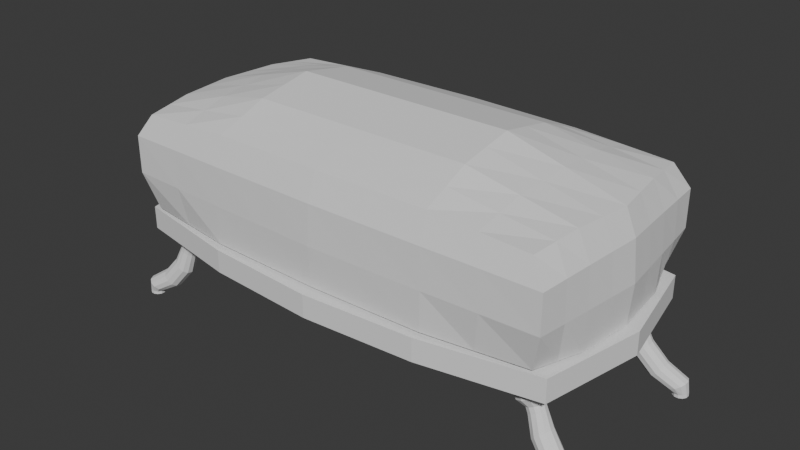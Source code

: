 # Source: FootSupport.blend  (saved by Blender 5.0.119; exported with 4.5.12 LTS)
import bpy
from mathutils import Matrix  # noqa: F401  (used for matrix-valued properties, if any)

bpy.ops.wm.read_factory_settings(use_empty=True)
scene = bpy.context.scene
scene.name = 'Scene'

# ---- collections
col_collection = bpy.data.collections.new('Collection'); scene.collection.children.link(col_collection)

# ---- world
world_world = bpy.data.worlds.new('World'); scene.world = world_world
world_world.use_nodes = True; world_world.node_tree.nodes.clear()
_N = world_world.node_tree.nodes; _L = world_world.node_tree.links
n0 = _N.new('ShaderNodeOutputWorld'); n0.name = 'World Output'; n0.location = (200, 100)
n1 = _N.new('ShaderNodeBackground'); n1.name = 'Background'; n1.location = (-200, 100)
n1.inputs[0].default_value = (0.05088, 0.05088, 0.05088, 1.0)
_L.new(n1.outputs[0], n0.inputs[0])
n0.is_active_output = True
world_world.color = (0.05088, 0.05088, 0.05088)
world_world.sun_shadow_jitter_overblur = 0.0

# ---- meshes
me_cube_001 = bpy.data.meshes.new('Cube.001')
me_cube_001.from_pydata([(-0.9532, -0.917, -1.004), (-0.9352, -0.9352, 0.7316), (-0.9532, 0.917, -1.004), (-0.9352, 0.9352, 0.7316), (0.9532, -0.917, -1.004), (0.9352, -0.9352, 0.7316), (0.9532, 0.917, -1.004), (0.9352, 0.9352, 0.7316), (0.5135, 1.027, -1.018), (0.0, 1.047, -1.031), (-0.5135, 1.027, -1.018), (-0.507, 0.9425, 0.8304), (0.0, 0.9578, 0.8421), (0.507, 0.9425, 0.8304), (-0.5135, -1.027, -1.018), (0.0, -1.047, -1.031), (0.5135, -1.027, -1.018), (0.507, -0.9425, 0.8304), (0.0, -0.9578, 0.8421), (-0.507, -0.9425, 0.8304), (-1.0, -1.0, -0.3333), (-1.0, -1.0, 0.3333), (-1.0, 1.0, 0.3333), (-1.0, 1.0, -0.3333), (1.0, 1.0, 0.3333), (1.0, 1.0, -0.3333), (1.0, -1.0, 0.3333), (1.0, -1.0, -0.3333), (0.5135, -1.027, 0.3513), (0.5182, -1.036, -0.3333), (0.0, -1.047, 0.3644), (0.0, -1.063, -0.3333), (-0.5135, -1.027, 0.3513), (-0.5182, -1.036, -0.3333), (-0.5135, 1.027, 0.3513), (-0.5182, 1.036, -0.3333), (0.0, 1.047, 0.3644), (0.0, 1.063, -0.3333), (0.5135, 1.027, 0.3513), (0.5182, 1.036, -0.3333), (-1.022, 0.511, -1.015), (-1.047, 0.0, -1.031), (-1.022, -0.511, -1.015), (-0.9666, -0.5045, 0.812), (-1.002, 0.0, 0.7982), (-0.9666, 0.5045, 0.812), (1.022, -0.511, -1.015), (1.047, 0.0, -1.031), (1.022, 0.511, -1.015), (0.9666, 0.5045, 0.812), (1.002, 0.0, 0.7982), (0.9666, -0.5045, 0.812), (0.5004, 0.5004, 1.187), (0.5, 0.0, 1.372), (0.5004, -0.5004, 1.187), (0.0, 0.5007, 1.188), (0.0, 0.0, 1.372), (0.0, -0.5007, 1.188), (-0.5004, 0.5004, 1.187), (-0.5, 0.0, 1.372), (-0.5004, -0.5004, 1.187), (-0.5064, 0.5064, -1.009), (-0.5, 0.0, -1.0), (-0.5064, -0.5064, -1.009), (0.0, 0.511, -1.015), (-1.007, 0.8989, -1.065), (0.0, -0.511, -1.015), (0.5064, 0.5064, -1.009), (0.5, 0.0, -1.0), (0.5064, -0.5064, -1.009), (1.031, 0.5157, -0.3333), (1.063, 0.0, -0.3333), (1.031, -0.5157, -0.3333), (1.022, 0.511, 0.348), (1.047, 0.0, 0.3644), (1.022, -0.511, 0.348), (-1.031, -0.5157, -0.3333), (-1.063, 0.0, -0.3333), (-1.031, 0.5157, -0.3333), (-1.022, -0.511, 0.348), (-1.047, 0.0, 0.3644), (-1.022, 0.511, 0.348), (-0.5064, 0.5064, -1.063), (-0.5, 0.0, -1.055), (-0.5064, -0.5064, -1.063), (0.0, 0.511, -1.069), (-1.007, 0.8989, -1.474), (0.0, -0.511, -1.069), (0.5064, 0.5064, -1.063), (0.5, 0.0, -1.055), (0.5064, -0.5064, -1.063), (-1.101, 0.0, -1.047), (-1.007, -0.8989, -1.065), (0.0, 1.143, -1.078), (0.0, -1.143, -1.078), (1.007, 0.8989, -1.065), (1.101, 0.0, -1.047), (1.007, -0.8989, -1.065), (-1.101, 0.0, -1.456), (-1.007, -0.8989, -1.474), (0.0, 1.143, -1.488), (-4.697e-09, 0.0, -1.456), (0.0, -1.143, -1.488), (1.007, 0.8989, -1.474), (1.101, 0.0, -1.456), (1.007, -0.8989, -1.474), (-0.2567, 1.037, -1.025), (-0.2535, 0.9501, 0.8363), (-0.2567, -1.037, -1.025), (-0.2535, -0.9501, 0.8363), (-0.2591, 1.05, -0.3333), (-0.2567, 1.037, 0.3578), (-0.2591, -1.05, -0.3333), (-0.2567, -1.037, 0.3578), (-0.2532, 0.5087, -1.012), (-0.2532, -0.5087, -1.012), (-0.2502, 0.5006, 1.188), (-0.25, 0.0, 1.372), (-0.2502, -0.5006, 1.188), (-0.2532, 0.5087, -1.066), (-0.2532, -0.5087, -1.066), (-0.5033, 1.082, -1.071), (-0.5033, -1.082, -1.071), (-0.5033, 1.082, -1.481), (-0.5506, 0.0, -1.456), (-0.5033, -1.082, -1.481), (0.2567, 1.037, -1.025), (0.2535, 0.9501, 0.8363), (0.2567, -1.037, -1.025), (0.2535, -0.9501, 0.8363), (0.2591, 1.05, -0.3333), (0.2567, 1.037, 0.3578), (0.2591, -1.05, -0.3333), (0.2567, -1.037, 0.3578), (0.2532, 0.5087, -1.012), (0.2532, -0.5087, -1.012), (0.2502, 0.5006, 1.188), (0.25, 0.0, 1.372), (0.2502, -0.5006, 1.188), (0.2532, 0.5087, -1.066), (0.2532, -0.5087, -1.066), (0.5033, 1.082, -1.071), (0.5033, -1.082, -1.071), (0.5033, 1.082, -1.481), (0.5506, 0.0, -1.456), (0.5033, -1.082, -1.481), (-1.034, -0.2555, -1.023), (-0.9842, -0.2523, 0.8051), (1.034, -0.2555, -1.023), (0.9842, -0.2523, 0.8051), (0.5002, -0.2502, 1.28), (0.0, -0.2504, 1.28), (-0.5002, -0.2502, 1.28), (-0.5032, -0.2532, -1.004), (0.5032, -0.2532, -1.004), (1.047, -0.2579, -0.3333), (1.034, -0.2555, 0.3562), (-1.047, -0.2579, -0.3333), (-1.034, -0.2555, 0.3562), (-0.5032, -0.2532, -1.059), (0.5032, -0.2532, -1.059), (-1.054, -0.4494, -1.056), (1.054, -0.4494, -1.056), (-1.054, -0.4494, -1.465), (-2.348e-09, -0.5717, -1.472), (1.054, -0.4494, -1.465), (-0.5269, -0.541, -1.469), (-0.2501, -0.2503, 1.28), (0.5269, -0.541, -1.469), (0.2501, -0.2503, 1.28), (-1.034, 0.2555, -1.023), (-0.9842, 0.2523, 0.8051), (1.034, 0.2555, -1.023), (0.9842, 0.2523, 0.8051), (0.5002, 0.2502, 1.28), (0.0, 0.2504, 1.28), (-0.5002, 0.2502, 1.28), (-0.5032, 0.2532, -1.004), (0.5032, 0.2532, -1.004), (1.047, 0.2579, -0.3333), (1.034, 0.2555, 0.3562), (-1.047, 0.2579, -0.3333), (-1.034, 0.2555, 0.3562), (-0.5032, 0.2532, -1.059), (0.5032, 0.2532, -1.059), (-1.054, 0.4494, -1.056), (1.054, 0.4494, -1.056), (-1.054, 0.4494, -1.465), (-2.348e-09, 0.5717, -1.472), (1.054, 0.4494, -1.465), (-0.5269, 0.541, -1.469), (-0.2501, 0.2503, 1.28), (0.5269, 0.541, -1.469), (0.2501, 0.2503, 1.28), (-0.9509, 0.7199, 0.7718), (0.9876, 0.714, -1.009), (-1.016, 0.7579, -0.3333), (-1.011, 0.7555, 0.3407), (-0.9876, 0.714, -1.009), (0.9509, 0.7199, 0.7718), (0.5037, 0.7215, 1.009), (0.0, 0.7292, 1.015), (-0.5037, 0.7215, 1.009), (-0.5099, 0.7667, -1.013), (0.0, 0.7788, -1.023), (0.5099, 0.7667, -1.013), (1.016, 0.7579, -0.3333), (1.011, 0.7555, 0.3407), (-0.2518, 0.7254, 1.012), (-0.255, 0.7727, -1.018), (0.2518, 0.7254, 1.012), (0.255, 0.7727, -1.018), (-0.9876, -0.714, -1.009), (0.9509, -0.7199, 0.7718), (0.5037, -0.7215, 1.009), (0.0, -0.7292, 1.015), (-0.5037, -0.7215, 1.009), (-0.5099, -0.7667, -1.013), (0.0, -0.7788, -1.023), (0.5099, -0.7667, -1.013), (1.016, -0.7579, -0.3333), (1.011, -0.7555, 0.3407), (-0.9509, -0.7199, 0.7718), (0.9876, -0.714, -1.009), (-1.016, -0.7579, -0.3333), (-1.011, -0.7555, 0.3407), (-0.255, -0.7727, -1.018), (-0.2518, -0.7254, 1.012), (0.255, -0.7727, -1.018), (0.2518, -0.7254, 1.012), (0.7211, 0.9389, 0.781), (0.7334, -0.972, -1.011), (0.7334, 0.972, -1.011), (0.7211, -0.9389, 0.781), (0.7591, -1.018, -0.3333), (0.7567, -1.013, 0.3423), (0.7591, 1.018, -0.3333), (0.7567, 1.013, 0.3423), (0.7335, 0.5025, 0.9996), (0.7509, 0.0, 1.085), (0.7335, -0.5025, 0.9996), (0.7642, 0.5087, -1.012), (0.7733, 0.0, -1.016), (0.7642, -0.5087, -1.012), (0.7688, -0.2544, -1.014), (0.7422, -0.2512, 1.042), (0.7688, 0.2544, -1.014), (0.7422, 0.2512, 1.042), (0.7488, 0.7403, -1.011), (0.7273, 0.7207, 0.8903), (0.7273, -0.7207, 0.8903), (0.7488, -0.7403, -1.011), (-0.7334, 0.972, -1.011), (-0.7211, -0.9389, 0.781), (-0.7211, 0.9389, 0.781), (-0.7334, -0.972, -1.011), (-0.7591, 1.018, -0.3333), (-0.7567, 1.013, 0.3423), (-0.7591, -1.018, -0.3333), (-0.7567, -1.013, 0.3423), (-0.7642, 0.5087, -1.012), (-0.7733, 0.0, -1.016), (-0.7642, -0.5087, -1.012), (-0.7335, 0.5025, 0.9996), (-0.7509, 0.0, 1.085), (-0.7335, -0.5025, 0.9996), (-0.7422, -0.2512, 1.042), (-0.7688, -0.2544, -1.014), (-0.7422, 0.2512, 1.042), (-0.7688, 0.2544, -1.014), (-0.7273, 0.7207, 0.8903), (-0.7488, 0.7403, -1.011), (-0.7488, -0.7403, -1.011), (-0.7273, -0.7207, 0.8903)], [], [(197, 194, 3, 22), (237, 230, 7, 24), (221, 213, 5, 26), (259, 253, 1, 21), (251, 223, 4, 231), (273, 222, 1, 253), (250, 214, 17, 233), (229, 215, 18, 129), (227, 216, 19, 109), (272, 217, 14, 255), (226, 218, 15, 108), (228, 219, 16, 128), (235, 233, 17, 28), (133, 129, 18, 30), (113, 109, 19, 32), (257, 254, 11, 34), (111, 107, 12, 36), (131, 127, 13, 38), (126, 130, 39, 8), (130, 131, 38, 39), (106, 110, 37, 9), (110, 111, 36, 37), (252, 256, 35, 10), (256, 257, 34, 35), (108, 112, 33, 14), (112, 113, 32, 33), (128, 132, 31, 15), (132, 133, 30, 31), (231, 234, 29, 16), (234, 235, 28, 29), (255, 258, 20, 0), (258, 259, 21, 20), (223, 220, 27, 4), (220, 221, 26, 27), (232, 236, 25, 6), (236, 237, 24, 25), (198, 196, 23, 2), (196, 197, 22, 23), (224, 225, 79, 76), (157, 158, 80, 77), (181, 182, 81, 78), (212, 224, 76, 42), (146, 157, 77, 41), (170, 181, 78, 40), (206, 207, 73, 70), (179, 180, 74, 71), (155, 156, 75, 72), (195, 206, 70, 48), (172, 179, 71, 47), (148, 155, 72, 46), (211, 205, 67, 134), (135, 66, 87, 140), (154, 69, 90, 160), (209, 204, 64, 114), (177, 61, 82, 183), (114, 64, 85, 119), (271, 203, 61, 260), (269, 177, 62, 261), (267, 153, 63, 262), (208, 202, 58, 116), (191, 176, 59, 117), (167, 152, 60, 118), (210, 201, 55, 136), (193, 175, 56, 137), (169, 151, 57, 138), (249, 200, 52, 238), (247, 174, 53, 239), (245, 150, 54, 240), (270, 194, 45, 263), (268, 171, 44, 264), (266, 147, 43, 265), (248, 195, 48, 241), (246, 172, 47, 242), (244, 148, 46, 243), (207, 199, 49, 73), (180, 173, 50, 74), (156, 149, 51, 75), (225, 222, 43, 79), (158, 147, 44, 80), (182, 171, 45, 81), (183, 82, 65, 185), (120, 84, 92, 122), (184, 89, 96, 186), (139, 88, 95, 141), (153, 62, 83, 159), (134, 67, 88, 139), (178, 68, 89, 184), (115, 63, 84, 120), (186, 96, 104, 189), (141, 95, 103, 143), (142, 94, 102, 145), (161, 91, 98, 163), (119, 85, 93, 121), (160, 90, 97, 162), (159, 83, 91, 161), (140, 87, 94, 142), (192, 189, 104, 144), (168, 165, 105, 145), (190, 188, 101, 124), (166, 164, 102, 125), (122, 92, 99, 125), (185, 65, 86, 187), (121, 93, 100, 123), (162, 97, 105, 165), (65, 121, 123, 86), (94, 122, 125, 102), (163, 166, 125, 99), (187, 190, 124, 98), (82, 119, 121, 65), (66, 115, 120, 87), (87, 120, 122, 94), (151, 167, 118, 57), (175, 191, 117, 56), (201, 208, 116, 55), (61, 114, 119, 82), (203, 209, 114, 61), (31, 30, 113, 112), (15, 31, 112, 108), (35, 34, 111, 110), (10, 35, 110, 106), (34, 11, 107, 111), (30, 18, 109, 113), (217, 226, 108, 14), (215, 227, 109, 18), (164, 168, 145, 102), (188, 192, 144, 101), (90, 140, 142, 97), (97, 142, 145, 105), (93, 141, 143, 100), (64, 134, 139, 85), (85, 139, 141, 93), (150, 169, 138, 54), (174, 193, 137, 53), (200, 210, 136, 52), (69, 135, 140, 90), (204, 211, 134, 64), (29, 28, 133, 132), (16, 29, 132, 128), (37, 36, 131, 130), (9, 37, 130, 126), (36, 12, 127, 131), (28, 17, 129, 133), (218, 228, 128, 15), (214, 229, 129, 17), (53, 137, 169, 150), (101, 144, 168, 164), (56, 117, 167, 151), (98, 124, 166, 163), (96, 162, 165, 104), (124, 101, 164, 166), (144, 104, 165, 168), (84, 159, 161, 92), (89, 160, 162, 96), (92, 161, 163, 99), (63, 153, 159, 84), (79, 43, 147, 158), (74, 50, 149, 156), (242, 47, 148, 244), (264, 44, 147, 266), (239, 53, 150, 245), (137, 56, 151, 169), (117, 59, 152, 167), (261, 62, 153, 267), (68, 154, 160, 89), (47, 71, 155, 148), (71, 74, 156, 155), (42, 76, 157, 146), (76, 79, 158, 157), (52, 136, 193, 174), (100, 143, 192, 188), (55, 116, 191, 175), (86, 123, 190, 187), (91, 185, 187, 98), (123, 100, 188, 190), (143, 103, 189, 192), (95, 186, 189, 103), (67, 178, 184, 88), (88, 184, 186, 95), (83, 183, 185, 91), (80, 44, 171, 182), (73, 49, 173, 180), (241, 48, 172, 246), (263, 45, 171, 268), (238, 52, 174, 247), (136, 55, 175, 193), (116, 58, 176, 191), (260, 61, 177, 269), (62, 177, 183, 83), (48, 70, 179, 172), (70, 73, 180, 179), (41, 77, 181, 170), (77, 80, 182, 181), (9, 126, 211, 204), (13, 127, 210, 200), (10, 106, 209, 203), (12, 107, 208, 201), (24, 7, 199, 207), (232, 6, 195, 248), (254, 3, 194, 270), (230, 13, 200, 249), (127, 12, 201, 210), (107, 11, 202, 208), (252, 10, 203, 271), (106, 9, 204, 209), (126, 8, 205, 211), (6, 25, 206, 195), (25, 24, 207, 206), (78, 81, 197, 196), (40, 78, 196, 198), (81, 45, 194, 197), (54, 138, 229, 214), (66, 135, 228, 218), (57, 118, 227, 215), (63, 115, 226, 217), (21, 1, 222, 225), (0, 20, 224, 212), (20, 21, 225, 224), (72, 75, 221, 220), (46, 72, 220, 223), (135, 69, 219, 228), (115, 66, 218, 226), (262, 63, 217, 272), (118, 60, 216, 227), (138, 57, 215, 229), (240, 54, 214, 250), (265, 43, 222, 273), (243, 46, 223, 251), (75, 51, 213, 221), (69, 243, 251, 219), (51, 240, 250, 213), (7, 230, 249, 199), (8, 232, 248, 205), (49, 238, 247, 173), (67, 241, 246, 178), (50, 239, 245, 149), (68, 242, 244, 154), (154, 244, 243, 69), (178, 246, 242, 68), (205, 248, 241, 67), (149, 245, 240, 51), (173, 247, 239, 50), (199, 249, 238, 49), (39, 38, 237, 236), (8, 39, 236, 232), (27, 26, 235, 234), (4, 27, 234, 231), (26, 5, 233, 235), (213, 250, 233, 5), (219, 251, 231, 16), (38, 13, 230, 237), (60, 265, 273, 216), (42, 262, 272, 212), (2, 252, 271, 198), (11, 254, 270, 202), (40, 260, 269, 170), (58, 263, 268, 176), (41, 261, 267, 146), (59, 264, 266, 152), (152, 266, 265, 60), (176, 268, 264, 59), (202, 270, 263, 58), (146, 267, 262, 42), (170, 269, 261, 41), (198, 271, 260, 40), (33, 32, 259, 258), (14, 33, 258, 255), (23, 22, 257, 256), (2, 23, 256, 252), (22, 3, 254, 257), (212, 272, 255, 0), (216, 273, 253, 19), (32, 19, 253, 259)])
_uv = me_cube_001.uv_layers.new(name='UVMap')
_uv.uv.foreach_set('vector', [0.5417, 0.2188, 0.625, 0.2188, 0.625, 0.25, 0.5417, 0.25, 0.5417, 0.4688, 0.625, 0.4688, 0.625, 0.5, 0.5417, 0.5, 0.5417, 0.7188, 0.625, 0.7188, 0.625, 0.75, 0.5417, 0.75, 0.5417, 0.9688, 0.625, 0.9688, 0.625, 1.0, 0.5417, 1.0, 0.3438, 0.7188, 0.375, 0.7188, 0.375, 0.75, 0.3438, 0.75, 0.8438, 0.7188, 0.875, 0.7188, 0.875, 0.75, 0.8438, 0.75, 0.6562, 0.7188, 0.6875, 0.7188, 0.6875, 0.75, 0.6562, 0.75, 0.7188, 0.7188, 0.75, 0.7188, 0.75, 0.75, 0.7188, 0.75, 0.7812, 0.7188, 0.8125, 0.7188, 0.8125, 0.75, 0.7812, 0.75, 0.1562, 0.7188, 0.1875, 0.7188, 0.1875, 0.75, 0.1562, 0.75, 0.2188, 0.7188, 0.25, 0.7188, 0.25, 0.75, 0.2188, 0.75, 0.2812, 0.7188, 0.3125, 0.7188, 0.3125, 0.75, 0.2812, 0.75, 0.5417, 0.7812, 0.625, 0.7812, 0.625, 0.8125, 0.5417, 0.8125, 0.5417, 0.8438, 0.625, 0.8438, 0.625, 0.875, 0.5417, 0.875, 0.5417, 0.9062, 0.625, 0.9062, 0.625, 0.9375, 0.5417, 0.9375, 0.5417, 0.2812, 0.625, 0.2812, 0.625, 0.3125, 0.5417, 0.3125, 0.5417, 0.3438, 0.625, 0.3438, 0.625, 0.375, 0.5417, 0.375, 0.5417, 0.4062, 0.625, 0.4062, 0.625, 0.4375, 0.5417, 0.4375, 0.375, 0.4062, 0.4583, 0.4062, 0.4583, 0.4375, 0.375, 0.4375, 0.4583, 0.4062, 0.5417, 0.4062, 0.5417, 0.4375, 0.4583, 0.4375, 0.375, 0.3438, 0.4583, 0.3438, 0.4583, 0.375, 0.375, 0.375, 0.4583, 0.3438, 0.5417, 0.3438, 0.5417, 0.375, 0.4583, 0.375, 0.375, 0.2812, 0.4583, 0.2812, 0.4583, 0.3125, 0.375, 0.3125, 0.4583, 0.2812, 0.5417, 0.2812, 0.5417, 0.3125, 0.4583, 0.3125, 0.375, 0.9062, 0.4583, 0.9062, 0.4583, 0.9375, 0.375, 0.9375, 0.4583, 0.9062, 0.5417, 0.9062, 0.5417, 0.9375, 0.4583, 0.9375, 0.375, 0.8438, 0.4583, 0.8438, 0.4583, 0.875, 0.375, 0.875, 0.4583, 0.8438, 0.5417, 0.8438, 0.5417, 0.875, 0.4583, 0.875, 0.375, 0.7812, 0.4583, 0.7812, 0.4583, 0.8125, 0.375, 0.8125, 0.4583, 0.7812, 0.5417, 0.7812, 0.5417, 0.8125, 0.4583, 0.8125, 0.375, 0.9688, 0.4583, 0.9688, 0.4583, 1.0, 0.375, 1.0, 0.4583, 0.9688, 0.5417, 0.9688, 0.5417, 1.0, 0.4583, 1.0, 0.375, 0.7188, 0.4583, 0.7188, 0.4583, 0.75, 0.375, 0.75, 0.4583, 0.7188, 0.5417, 0.7188, 0.5417, 0.75, 0.4583, 0.75, 0.375, 0.4688, 0.4583, 0.4688, 0.4583, 0.5, 0.375, 0.5, 0.4583, 0.4688, 0.5417, 0.4688, 0.5417, 0.5, 0.4583, 0.5, 0.375, 0.2188, 0.4583, 0.2188, 0.4583, 0.25, 0.375, 0.25, 0.4583, 0.2188, 0.5417, 0.2188, 0.5417, 0.25, 0.4583, 0.25, 0.4583, 0.03125, 0.5417, 0.03125, 0.5417, 0.0625, 0.4583, 0.0625, 0.4583, 0.09375, 0.5417, 0.09375, 0.5417, 0.125, 0.4583, 0.125, 0.4583, 0.1562, 0.5417, 0.1562, 0.5417, 0.1875, 0.4583, 0.1875, 0.375, 0.03125, 0.4583, 0.03125, 0.4583, 0.0625, 0.375, 0.0625, 0.375, 0.09375, 0.4583, 0.09375, 0.4583, 0.125, 0.375, 0.125, 0.375, 0.1562, 0.4583, 0.1562, 0.4583, 0.1875, 0.375, 0.1875, 0.4583, 0.5312, 0.5417, 0.5312, 0.5417, 0.5625, 0.4583, 0.5625, 0.4583, 0.5938, 0.5417, 0.5938, 0.5417, 0.625, 0.4583, 0.625, 0.4583, 0.6562, 0.5417, 0.6562, 0.5417, 0.6875, 0.4583, 0.6875, 0.375, 0.5312, 0.4583, 0.5312, 0.4583, 0.5625, 0.375, 0.5625, 0.375, 0.5938, 0.4583, 0.5938, 0.4583, 0.625, 0.375, 0.625, 0.375, 0.6562, 0.4583, 0.6562, 0.4583, 0.6875, 0.375, 0.6875, 0.2812, 0.5312, 0.3125, 0.5312, 0.3125, 0.5625, 0.2812, 0.5625, 0.2812, 0.6875, 0.25, 0.6875, 0.25, 0.6875, 0.2812, 0.6875, 0.3125, 0.6562, 0.3125, 0.6875, 0.3125, 0.6875, 0.3125, 0.6562, 0.2188, 0.5312, 0.25, 0.5312, 0.25, 0.5625, 0.2188, 0.5625, 0.1875, 0.5938, 0.1875, 0.5625, 0.1875, 0.5625, 0.1875, 0.5938, 0.2188, 0.5625, 0.25, 0.5625, 0.25, 0.5625, 0.2188, 0.5625, 0.1562, 0.5312, 0.1875, 0.5312, 0.1875, 0.5625, 0.1562, 0.5625, 0.1562, 0.5938, 0.1875, 0.5938, 0.1875, 0.625, 0.1562, 0.625, 0.1562, 0.6562, 0.1875, 0.6562, 0.1875, 0.6875, 0.1562, 0.6875, 0.7812, 0.5312, 0.8125, 0.5312, 0.8125, 0.5625, 0.7812, 0.5625, 0.7812, 0.5938, 0.8125, 0.5938, 0.8125, 0.625, 0.7812, 0.625, 0.7812, 0.6562, 0.8125, 0.6562, 0.8125, 0.6875, 0.7812, 0.6875, 0.7188, 0.5312, 0.75, 0.5312, 0.75, 0.5625, 0.7188, 0.5625, 0.7188, 0.5938, 0.75, 0.5938, 0.75, 0.625, 0.7188, 0.625, 0.7188, 0.6562, 0.75, 0.6562, 0.75, 0.6875, 0.7188, 0.6875, 0.6562, 0.5312, 0.6875, 0.5312, 0.6875, 0.5625, 0.6562, 0.5625, 0.6562, 0.5938, 0.6875, 0.5938, 0.6875, 0.625, 0.6562, 0.625, 0.6562, 0.6562, 0.6875, 0.6562, 0.6875, 0.6875, 0.6562, 0.6875, 0.8438, 0.5312, 0.875, 0.5312, 0.875, 0.5625, 0.8438, 0.5625, 0.8438, 0.5938, 0.875, 0.5938, 0.875, 0.625, 0.8438, 0.625, 0.8438, 0.6562, 0.875, 0.6562, 0.875, 0.6875, 0.8438, 0.6875, 0.3438, 0.5312, 0.375, 0.5312, 0.375, 0.5625, 0.3438, 0.5625, 0.3438, 0.5938, 0.375, 0.5938, 0.375, 0.625, 0.3438, 0.625, 0.3438, 0.6562, 0.375, 0.6562, 0.375, 0.6875, 0.3438, 0.6875, 0.5417, 0.5312, 0.625, 0.5312, 0.625, 0.5625, 0.5417, 0.5625, 0.5417, 0.5938, 0.625, 0.5938, 0.625, 0.625, 0.5417, 0.625, 0.5417, 0.6562, 0.625, 0.6562, 0.625, 0.6875, 0.5417, 0.6875, 0.5417, 0.03125, 0.625, 0.03125, 0.625, 0.0625, 0.5417, 0.0625, 0.5417, 0.09375, 0.625, 0.09375, 0.625, 0.125, 0.5417, 0.125, 0.5417, 0.1562, 0.625, 0.1562, 0.625, 0.1875, 0.5417, 0.1875, 0.1875, 0.5938, 0.1875, 0.5625, 0.1875, 0.5625, 0.1875, 0.5938, 0.2188, 0.6875, 0.1875, 0.6875, 0.1875, 0.6875, 0.2188, 0.6875, 0.3125, 0.5938, 0.3125, 0.625, 0.3125, 0.625, 0.3125, 0.5938, 0.2812, 0.5625, 0.3125, 0.5625, 0.3125, 0.5625, 0.2812, 0.5625, 0.1875, 0.6562, 0.1875, 0.625, 0.1875, 0.625, 0.1875, 0.6562, 0.2812, 0.5625, 0.3125, 0.5625, 0.3125, 0.5625, 0.2812, 0.5625, 0.3125, 0.5938, 0.3125, 0.625, 0.3125, 0.625, 0.3125, 0.5938, 0.2188, 0.6875, 0.1875, 0.6875, 0.1875, 0.6875, 0.2188, 0.6875, 0.3125, 0.5938, 0.3125, 0.625, 0.3125, 0.625, 0.3125, 0.5938, 0.2812, 0.5625, 0.3125, 0.5625, 0.3125, 0.5625, 0.2812, 0.5625, 0.2812, 0.6875, 0.25, 0.6875, 0.25, 0.6875, 0.2812, 0.6875, 0.1875, 0.6562, 0.1875, 0.625, 0.1875, 0.625, 0.1875, 0.6562, 0.2188, 0.5625, 0.25, 0.5625, 0.25, 0.5625, 0.2188, 0.5625, 0.3125, 0.6562, 0.3125, 0.6875, 0.3125, 0.6875, 0.3125, 0.6562, 0.1875, 0.6562, 0.1875, 0.625, 0.1875, 0.625, 0.1875, 0.6562, 0.2812, 0.6875, 0.25, 0.6875, 0.25, 0.6875, 0.2812, 0.6875, 0.2812, 0.5938, 0.3125, 0.5938, 0.3125, 0.625, 0.2812, 0.625, 0.2812, 0.6562, 0.3125, 0.6562, 0.3125, 0.6875, 0.2812, 0.6875, 0.2188, 0.5938, 0.25, 0.5938, 0.25, 0.625, 0.2187, 0.625, 0.2188, 0.6562, 0.25, 0.6562, 0.25, 0.6875, 0.2188, 0.6875, 0.2188, 0.6875, 0.1875, 0.6875, 0.1875, 0.6875, 0.2188, 0.6875, 0.1875, 0.5938, 0.1875, 0.5625, 0.1875, 0.5625, 0.1875, 0.5938, 0.2188, 0.5625, 0.25, 0.5625, 0.25, 0.5625, 0.2188, 0.5625, 0.3125, 0.6562, 0.3125, 0.6875, 0.3125, 0.6875, 0.3125, 0.6562, 0.1875, 0.5625, 0.2188, 0.5625, 0.2188, 0.5625, 0.1875, 0.5625, 0.25, 0.6875, 0.2188, 0.6875, 0.2188, 0.6875, 0.25, 0.6875, 0.1875, 0.6562, 0.2188, 0.6562, 0.2188, 0.6875, 0.1875, 0.6875, 0.1875, 0.5938, 0.2188, 0.5938, 0.2187, 0.625, 0.1875, 0.625, 0.1875, 0.5625, 0.2188, 0.5625, 0.2188, 0.5625, 0.1875, 0.5625, 0.25, 0.6875, 0.2188, 0.6875, 0.2188, 0.6875, 0.25, 0.6875, 0.25, 0.6875, 0.2188, 0.6875, 0.2188, 0.6875, 0.25, 0.6875, 0.75, 0.6562, 0.7812, 0.6562, 0.7812, 0.6875, 0.75, 0.6875, 0.75, 0.5938, 0.7812, 0.5938, 0.7812, 0.625, 0.75, 0.625, 0.75, 0.5312, 0.7812, 0.5312, 0.7812, 0.5625, 0.75, 0.5625, 0.1875, 0.5625, 0.2188, 0.5625, 0.2188, 0.5625, 0.1875, 0.5625, 0.1875, 0.5312, 0.2188, 0.5312, 0.2188, 0.5625, 0.1875, 0.5625, 0.4583, 0.875, 0.5417, 0.875, 0.5417, 0.9062, 0.4583, 0.9062, 0.375, 0.875, 0.4583, 0.875, 0.4583, 0.9062, 0.375, 0.9062, 0.4583, 0.3125, 0.5417, 0.3125, 0.5417, 0.3438, 0.4583, 0.3438, 0.375, 0.3125, 0.4583, 0.3125, 0.4583, 0.3438, 0.375, 0.3438, 0.5417, 0.3125, 0.625, 0.3125, 0.625, 0.3438, 0.5417, 0.3438, 0.5417, 0.875, 0.625, 0.875, 0.625, 0.9062, 0.5417, 0.9062, 0.1875, 0.7188, 0.2188, 0.7188, 0.2188, 0.75, 0.1875, 0.75, 0.75, 0.7188, 0.7812, 0.7188, 0.7812, 0.75, 0.75, 0.75, 0.25, 0.6562, 0.2812, 0.6562, 0.2812, 0.6875, 0.25, 0.6875, 0.25, 0.5938, 0.2812, 0.5938, 0.2812, 0.625, 0.25, 0.625, 0.3125, 0.6875, 0.2812, 0.6875, 0.2812, 0.6875, 0.3125, 0.6875, 0.3125, 0.6875, 0.2812, 0.6875, 0.2812, 0.6875, 0.3125, 0.6875, 0.25, 0.5625, 0.2812, 0.5625, 0.2812, 0.5625, 0.25, 0.5625, 0.25, 0.5625, 0.2812, 0.5625, 0.2812, 0.5625, 0.25, 0.5625, 0.25, 0.5625, 0.2812, 0.5625, 0.2812, 0.5625, 0.25, 0.5625, 0.6875, 0.6562, 0.7188, 0.6562, 0.7188, 0.6875, 0.6875, 0.6875, 0.6875, 0.5938, 0.7188, 0.5938, 0.7188, 0.625, 0.6875, 0.625, 0.6875, 0.5312, 0.7188, 0.5312, 0.7188, 0.5625, 0.6875, 0.5625, 0.3125, 0.6875, 0.2812, 0.6875, 0.2812, 0.6875, 0.3125, 0.6875, 0.25, 0.5312, 0.2812, 0.5312, 0.2812, 0.5625, 0.25, 0.5625, 0.4583, 0.8125, 0.5417, 0.8125, 0.5417, 0.8438, 0.4583, 0.8438, 0.375, 0.8125, 0.4583, 0.8125, 0.4583, 0.8438, 0.375, 0.8438, 0.4583, 0.375, 0.5417, 0.375, 0.5417, 0.4062, 0.4583, 0.4062, 0.375, 0.375, 0.4583, 0.375, 0.4583, 0.4062, 0.375, 0.4062, 0.5417, 0.375, 0.625, 0.375, 0.625, 0.4062, 0.5417, 0.4062, 0.5417, 0.8125, 0.625, 0.8125, 0.625, 0.8438, 0.5417, 0.8438, 0.25, 0.7188, 0.2812, 0.7188, 0.2812, 0.75, 0.25, 0.75, 0.6875, 0.7188, 0.7188, 0.7188, 0.7188, 0.75, 0.6875, 0.75, 0.6875, 0.625, 0.7188, 0.625, 0.7188, 0.6562, 0.6875, 0.6562, 0.25, 0.625, 0.2812, 0.625, 0.2812, 0.6562, 0.25, 0.6562, 0.75, 0.625, 0.7812, 0.625, 0.7812, 0.6562, 0.75, 0.6562, 0.1875, 0.625, 0.2187, 0.625, 0.2188, 0.6562, 0.1875, 0.6562, 0.3125, 0.625, 0.3125, 0.6562, 0.3125, 0.6562, 0.3125, 0.625, 0.2187, 0.625, 0.25, 0.625, 0.25, 0.6562, 0.2188, 0.6562, 0.2812, 0.625, 0.3125, 0.625, 0.3125, 0.6562, 0.2812, 0.6562, 0.1875, 0.6875, 0.1875, 0.6562, 0.1875, 0.6562, 0.1875, 0.6875, 0.3125, 0.625, 0.3125, 0.6562, 0.3125, 0.6562, 0.3125, 0.625, 0.1875, 0.6875, 0.1875, 0.6562, 0.1875, 0.6562, 0.1875, 0.6875, 0.1875, 0.6875, 0.1875, 0.6562, 0.1875, 0.6562, 0.1875, 0.6875, 0.5417, 0.0625, 0.625, 0.0625, 0.625, 0.09375, 0.5417, 0.09375, 0.5417, 0.625, 0.625, 0.625, 0.625, 0.6562, 0.5417, 0.6562, 0.3438, 0.625, 0.375, 0.625, 0.375, 0.6562, 0.3438, 0.6562, 0.8438, 0.625, 0.875, 0.625, 0.875, 0.6562, 0.8438, 0.6562, 0.6562, 0.625, 0.6875, 0.625, 0.6875, 0.6562, 0.6562, 0.6562, 0.7188, 0.625, 0.75, 0.625, 0.75, 0.6562, 0.7188, 0.6562, 0.7812, 0.625, 0.8125, 0.625, 0.8125, 0.6562, 0.7812, 0.6562, 0.1562, 0.625, 0.1875, 0.625, 0.1875, 0.6562, 0.1562, 0.6562, 0.3125, 0.625, 0.3125, 0.6562, 0.3125, 0.6562, 0.3125, 0.625, 0.375, 0.625, 0.4583, 0.625, 0.4583, 0.6562, 0.375, 0.6562, 0.4583, 0.625, 0.5417, 0.625, 0.5417, 0.6562, 0.4583, 0.6562, 0.375, 0.0625, 0.4583, 0.0625, 0.4583, 0.09375, 0.375, 0.09375, 0.4583, 0.0625, 0.5417, 0.0625, 0.5417, 0.09375, 0.4583, 0.09375, 0.6875, 0.5625, 0.7188, 0.5625, 0.7188, 0.5938, 0.6875, 0.5938, 0.25, 0.5625, 0.2812, 0.5625, 0.2812, 0.5938, 0.25, 0.5938, 0.75, 0.5625, 0.7812, 0.5625, 0.7812, 0.5938, 0.75, 0.5938, 0.1875, 0.5625, 0.2188, 0.5625, 0.2188, 0.5938, 0.1875, 0.5938, 0.1875, 0.625, 0.1875, 0.5938, 0.1875, 0.5938, 0.1875, 0.625, 0.2188, 0.5625, 0.25, 0.5625, 0.25, 0.5938, 0.2188, 0.5938, 0.2812, 0.5625, 0.3125, 0.5625, 0.3125, 0.5938, 0.2812, 0.5938, 0.3125, 0.5625, 0.3125, 0.5938, 0.3125, 0.5938, 0.3125, 0.5625, 0.3125, 0.5625, 0.3125, 0.5938, 0.3125, 0.5938, 0.3125, 0.5625, 0.3125, 0.5625, 0.3125, 0.5938, 0.3125, 0.5938, 0.3125, 0.5625, 0.1875, 0.625, 0.1875, 0.5938, 0.1875, 0.5938, 0.1875, 0.625, 0.5417, 0.125, 0.625, 0.125, 0.625, 0.1562, 0.5417, 0.1562, 0.5417, 0.5625, 0.625, 0.5625, 0.625, 0.5938, 0.5417, 0.5938, 0.3438, 0.5625, 0.375, 0.5625, 0.375, 0.5938, 0.3438, 0.5938, 0.8438, 0.5625, 0.875, 0.5625, 0.875, 0.5938, 0.8438, 0.5938, 0.6562, 0.5625, 0.6875, 0.5625, 0.6875, 0.5938, 0.6562, 0.5938, 0.7188, 0.5625, 0.75, 0.5625, 0.75, 0.5938, 0.7188, 0.5938, 0.7812, 0.5625, 0.8125, 0.5625, 0.8125, 0.5938, 0.7812, 0.5938, 0.1562, 0.5625, 0.1875, 0.5625, 0.1875, 0.5938, 0.1562, 0.5938, 0.1875, 0.625, 0.1875, 0.5938, 0.1875, 0.5938, 0.1875, 0.625, 0.375, 0.5625, 0.4583, 0.5625, 0.4583, 0.5938, 0.375, 0.5938, 0.4583, 0.5625, 0.5417, 0.5625, 0.5417, 0.5938, 0.4583, 0.5938, 0.375, 0.125, 0.4583, 0.125, 0.4583, 0.1562, 0.375, 0.1562, 0.4583, 0.125, 0.5417, 0.125, 0.5417, 0.1562, 0.4583, 0.1562, 0.25, 0.5, 0.2812, 0.5, 0.2812, 0.5312, 0.25, 0.5312, 0.6875, 0.5, 0.7188, 0.5, 0.7188, 0.5312, 0.6875, 0.5312, 0.1875, 0.5, 0.2188, 0.5, 0.2188, 0.5312, 0.1875, 0.5312, 0.75, 0.5, 0.7812, 0.5, 0.7812, 0.5312, 0.75, 0.5312, 0.5417, 0.5, 0.625, 0.5, 0.625, 0.5312, 0.5417, 0.5312, 0.3438, 0.5, 0.375, 0.5, 0.375, 0.5312, 0.3438, 0.5312, 0.8438, 0.5, 0.875, 0.5, 0.875, 0.5312, 0.8438, 0.5312, 0.6562, 0.5, 0.6875, 0.5, 0.6875, 0.5312, 0.6562, 0.5312, 0.7188, 0.5, 0.75, 0.5, 0.75, 0.5312, 0.7188, 0.5312, 0.7812, 0.5, 0.8125, 0.5, 0.8125, 0.5312, 0.7812, 0.5312, 0.1562, 0.5, 0.1875, 0.5, 0.1875, 0.5312, 0.1562, 0.5312, 0.2188, 0.5, 0.25, 0.5, 0.25, 0.5312, 0.2188, 0.5312, 0.2812, 0.5, 0.3125, 0.5, 0.3125, 0.5312, 0.2812, 0.5312, 0.375, 0.5, 0.4583, 0.5, 0.4583, 0.5312, 0.375, 0.5312, 0.4583, 0.5, 0.5417, 0.5, 0.5417, 0.5312, 0.4583, 0.5312, 0.4583, 0.1875, 0.5417, 0.1875, 0.5417, 0.2188, 0.4583, 0.2188, 0.375, 0.1875, 0.4583, 0.1875, 0.4583, 0.2188, 0.375, 0.2188, 0.5417, 0.1875, 0.625, 0.1875, 0.625, 0.2188, 0.5417, 0.2188, 0.6875, 0.6875, 0.7188, 0.6875, 0.7188, 0.7188, 0.6875, 0.7188, 0.25, 0.6875, 0.2812, 0.6875, 0.2812, 0.7188, 0.25, 0.7188, 0.75, 0.6875, 0.7812, 0.6875, 0.7812, 0.7188, 0.75, 0.7188, 0.1875, 0.6875, 0.2188, 0.6875, 0.2188, 0.7188, 0.1875, 0.7188, 0.5417, 0.0, 0.625, 0.0, 0.625, 0.03125, 0.5417, 0.03125, 0.375, 0.0, 0.4583, 0.0, 0.4583, 0.03125, 0.375, 0.03125, 0.4583, 0.0, 0.5417, 0.0, 0.5417, 0.03125, 0.4583, 0.03125, 0.4583, 0.6875, 0.5417, 0.6875, 0.5417, 0.7188, 0.4583, 0.7188, 0.375, 0.6875, 0.4583, 0.6875, 0.4583, 0.7188, 0.375, 0.7188, 0.2812, 0.6875, 0.3125, 0.6875, 0.3125, 0.7188, 0.2812, 0.7188, 0.2188, 0.6875, 0.25, 0.6875, 0.25, 0.7188, 0.2188, 0.7188, 0.1562, 0.6875, 0.1875, 0.6875, 0.1875, 0.7188, 0.1562, 0.7188, 0.7812, 0.6875, 0.8125, 0.6875, 0.8125, 0.7188, 0.7812, 0.7188, 0.7188, 0.6875, 0.75, 0.6875, 0.75, 0.7188, 0.7188, 0.7188, 0.6562, 0.6875, 0.6875, 0.6875, 0.6875, 0.7188, 0.6562, 0.7188, 0.8438, 0.6875, 0.875, 0.6875, 0.875, 0.7188, 0.8438, 0.7188, 0.3438, 0.6875, 0.375, 0.6875, 0.375, 0.7188, 0.3438, 0.7188, 0.5417, 0.6875, 0.625, 0.6875, 0.625, 0.7188, 0.5417, 0.7188, 0.3125, 0.6875, 0.3438, 0.6875, 0.3438, 0.7188, 0.3125, 0.7188, 0.625, 0.6875, 0.6562, 0.6875, 0.6562, 0.7188, 0.625, 0.7188, 0.625, 0.5, 0.6562, 0.5, 0.6562, 0.5312, 0.625, 0.5312, 0.3125, 0.5, 0.3438, 0.5, 0.3438, 0.5312, 0.3125, 0.5312, 0.625, 0.5625, 0.6562, 0.5625, 0.6562, 0.5938, 0.625, 0.5938, 0.3125, 0.5625, 0.3438, 0.5625, 0.3438, 0.5938, 0.3125, 0.5938, 0.625, 0.625, 0.6562, 0.625, 0.6562, 0.6562, 0.625, 0.6562, 0.3125, 0.625, 0.3438, 0.625, 0.3438, 0.6562, 0.3125, 0.6562, 0.3125, 0.6562, 0.3438, 0.6562, 0.3438, 0.6875, 0.3125, 0.6875, 0.3125, 0.5938, 0.3438, 0.5938, 0.3438, 0.625, 0.3125, 0.625, 0.3125, 0.5312, 0.3438, 0.5312, 0.3438, 0.5625, 0.3125, 0.5625, 0.625, 0.6562, 0.6562, 0.6562, 0.6562, 0.6875, 0.625, 0.6875, 0.625, 0.5938, 0.6562, 0.5938, 0.6562, 0.625, 0.625, 0.625, 0.625, 0.5312, 0.6562, 0.5312, 0.6562, 0.5625, 0.625, 0.5625, 0.4583, 0.4375, 0.5417, 0.4375, 0.5417, 0.4688, 0.4583, 0.4688, 0.375, 0.4375, 0.4583, 0.4375, 0.4583, 0.4688, 0.375, 0.4688, 0.4583, 0.75, 0.5417, 0.75, 0.5417, 0.7812, 0.4583, 0.7812, 0.375, 0.75, 0.4583, 0.75, 0.4583, 0.7812, 0.375, 0.7812, 0.5417, 0.75, 0.625, 0.75, 0.625, 0.7812, 0.5417, 0.7812, 0.625, 0.7188, 0.6562, 0.7188, 0.6562, 0.75, 0.625, 0.75, 0.3125, 0.7188, 0.3438, 0.7188, 0.3438, 0.75, 0.3125, 0.75, 0.5417, 0.4375, 0.625, 0.4375, 0.625, 0.4688, 0.5417, 0.4688, 0.8125, 0.6875, 0.8438, 0.6875, 0.8438, 0.7188, 0.8125, 0.7188, 0.125, 0.6875, 0.1562, 0.6875, 0.1562, 0.7188, 0.125, 0.7188, 0.125, 0.5, 0.1562, 0.5, 0.1562, 0.5312, 0.125, 0.5312, 0.8125, 0.5, 0.8438, 0.5, 0.8438, 0.5312, 0.8125, 0.5312, 0.125, 0.5625, 0.1562, 0.5625, 0.1562, 0.5938, 0.125, 0.5938, 0.8125, 0.5625, 0.8438, 0.5625, 0.8438, 0.5938, 0.8125, 0.5938, 0.125, 0.625, 0.1562, 0.625, 0.1562, 0.6562, 0.125, 0.6562, 0.8125, 0.625, 0.8438, 0.625, 0.8438, 0.6562, 0.8125, 0.6562, 0.8125, 0.6562, 0.8438, 0.6562, 0.8438, 0.6875, 0.8125, 0.6875, 0.8125, 0.5938, 0.8438, 0.5938, 0.8438, 0.625, 0.8125, 0.625, 0.8125, 0.5312, 0.8438, 0.5312, 0.8438, 0.5625, 0.8125, 0.5625, 0.125, 0.6562, 0.1562, 0.6562, 0.1562, 0.6875, 0.125, 0.6875, 0.125, 0.5938, 0.1562, 0.5938, 0.1562, 0.625, 0.125, 0.625, 0.125, 0.5312, 0.1562, 0.5312, 0.1562, 0.5625, 0.125, 0.5625, 0.4583, 0.9375, 0.5417, 0.9375, 0.5417, 0.9688, 0.4583, 0.9688, 0.375, 0.9375, 0.4583, 0.9375, 0.4583, 0.9688, 0.375, 0.9688, 0.4583, 0.25, 0.5417, 0.25, 0.5417, 0.2812, 0.4583, 0.2812, 0.375, 0.25, 0.4583, 0.25, 0.4583, 0.2812, 0.375, 0.2812, 0.5417, 0.25, 0.625, 0.25, 0.625, 0.2812, 0.5417, 0.2812, 0.125, 0.7188, 0.1562, 0.7188, 0.1562, 0.75, 0.125, 0.75, 0.8125, 0.7188, 0.8438, 0.7188, 0.8438, 0.75, 0.8125, 0.75, 0.5417, 0.9375, 0.625, 0.9375, 0.625, 0.9688, 0.5417, 0.9688])
me_cube_001.use_mirror_x = True
me_cube_001.use_mirror_y = True
me_cube_001.update()
me_cylinder = bpy.data.meshes.new('Cylinder')
me_cylinder.from_pydata([(-0.1774, 0.08225, -0.08645), (-0.1727, 0.08271, -0.07332), (-0.1718, 0.08039, -0.08895), (-0.1663, 0.08098, -0.07333), (-0.1679, 0.07581, -0.09078), (-0.1616, 0.07633, -0.07334), (-0.1666, 0.0697, -0.09145), (-0.1599, 0.06996, -0.07334), (-0.1683, 0.06368, -0.09078), (-0.1616, 0.06357, -0.07334), (-0.1726, 0.05934, -0.08895), (-0.1664, 0.05889, -0.07333), (-0.1783, 0.0579, -0.08645), (-0.1729, 0.05722, -0.07332), (-0.1839, 0.05976, -0.08395), (-0.1794, 0.05902, -0.07331), (-0.1879, 0.06441, -0.08212), (-0.1842, 0.0638, -0.0733), (-0.1892, 0.0706, -0.08145), (-0.1858, 0.07024, -0.0733), (-0.1874, 0.07662, -0.08212), (-0.1839, 0.07655, -0.0733), (-0.1831, 0.08088, -0.08395), (-0.1791, 0.08109, -0.07331), (-0.1812, 0.07797, -0.0927), (-0.1778, 0.07672, -0.09426), (-0.1754, 0.07379, -0.09541), (-0.1746, 0.06995, -0.09583), (-0.1758, 0.06621, -0.09541), (-0.1785, 0.06357, -0.09426), (-0.1821, 0.06275, -0.0927), (-0.1856, 0.06399, -0.09113), (-0.1881, 0.06697, -0.08999), (-0.1888, 0.07085, -0.08957), (-0.1876, 0.07459, -0.08999), (-0.1848, 0.07719, -0.09113), (-0.1833, 0.07822, -0.09749), (-0.1799, 0.07692, -0.09906), (-0.1775, 0.07395, -0.1002), (-0.1769, 0.07009, -0.1006), (-0.1781, 0.06638, -0.1002), (-0.1809, 0.06377, -0.09906), (-0.1845, 0.06302, -0.09749), (-0.188, 0.06432, -0.09593), (-0.1903, 0.06734, -0.09478), (-0.191, 0.07124, -0.09436), (-0.1897, 0.07496, -0.09478), (-0.1869, 0.07751, -0.09593), (-0.189, 0.08107, -0.1136), (-0.1856, 0.07937, -0.1167), (-0.1835, 0.07567, -0.119), (-0.1832, 0.07096, -0.1198), (-0.1847, 0.06649, -0.119), (-0.1877, 0.06342, -0.1167), (-0.1914, 0.06262, -0.1136), (-0.1947, 0.06429, -0.1105), (-0.1968, 0.06799, -0.1082), (-0.1972, 0.07274, -0.1074), (-0.1956, 0.07723, -0.1082), (-0.1926, 0.08029, -0.1105), (-0.2022, 0.0846, -0.1302), (-0.1992, 0.08276, -0.1335), (-0.1975, 0.07893, -0.1359), (-0.1975, 0.07418, -0.1368), (-0.1993, 0.06976, -0.1359), (-0.2023, 0.06684, -0.1335), (-0.2058, 0.06622, -0.1302), (-0.2088, 0.06803, -0.1269), (-0.2105, 0.07178, -0.1244), (-0.2105, 0.07652, -0.1235), (-0.2088, 0.08099, -0.1244), (-0.2057, 0.08396, -0.1269), (-0.2175, 0.08866, -0.14), (-0.2137, 0.08659, -0.1422), (-0.2115, 0.08261, -0.1438), (-0.2114, 0.0778, -0.1444), (-0.2135, 0.07345, -0.1438), (-0.2172, 0.07073, -0.1422), (-0.2215, 0.07034, -0.14), (-0.2253, 0.07239, -0.1378), (-0.2275, 0.07632, -0.1362), (-0.2276, 0.08111, -0.1356), (-0.2256, 0.08548, -0.1362), (-0.2218, 0.08826, -0.1378), (-0.2208, 0.08687, -0.1466), (-0.2178, 0.08526, -0.1468), (-0.2159, 0.08231, -0.1469), (-0.2157, 0.07882, -0.147), (-0.2174, 0.07573, -0.1469), (-0.2203, 0.07386, -0.1468), (-0.2238, 0.07372, -0.1466), (-0.2269, 0.07533, -0.1464), (-0.2287, 0.07828, -0.1463), (-0.2289, 0.08176, -0.1462), (-0.2273, 0.08486, -0.1463), (-0.2243, 0.08673, -0.1464), (-0.221, 0.0869, -0.1495), (-0.2179, 0.08528, -0.1495), (-0.216, 0.08234, -0.1495), (-0.2159, 0.07885, -0.1495), (-0.2175, 0.07576, -0.1495), (-0.2204, 0.07389, -0.1495), (-0.2239, 0.07374, -0.1495), (-0.227, 0.07536, -0.1495), (-0.2289, 0.07831, -0.1495), (-0.229, 0.08179, -0.1495), (-0.2274, 0.08489, -0.1495), (-0.2245, 0.08675, -0.1495)], [], [(0, 1, 3, 2), (2, 3, 5, 4), (4, 5, 7, 6), (6, 7, 9, 8), (8, 9, 11, 10), (10, 11, 13, 12), (12, 13, 15, 14), (14, 15, 17, 16), (16, 17, 19, 18), (18, 19, 21, 20), (3, 1, 23, 21, 19, 17, 15, 13, 11, 9, 7, 5), (20, 21, 23, 22), (22, 23, 1, 0), (14, 16, 32, 31), (27, 28, 40, 39), (12, 14, 31, 30), (10, 12, 30, 29), (8, 10, 29, 28), (6, 8, 28, 27), (22, 0, 24, 35), (0, 2, 25, 24), (4, 6, 27, 26), (20, 22, 35, 34), (2, 4, 26, 25), (18, 20, 34, 33), (16, 18, 33, 32), (39, 40, 52, 51), (34, 35, 47, 46), (24, 25, 37, 36), (31, 32, 44, 43), (28, 29, 41, 40), (35, 24, 36, 47), (25, 26, 38, 37), (32, 33, 45, 44), (29, 30, 42, 41), (26, 27, 39, 38), (33, 34, 46, 45), (30, 31, 43, 42), (54, 55, 67, 66), (46, 47, 59, 58), (36, 37, 49, 48), (43, 44, 56, 55), (40, 41, 53, 52), (47, 36, 48, 59), (37, 38, 50, 49), (44, 45, 57, 56), (41, 42, 54, 53), (38, 39, 51, 50), (45, 46, 58, 57), (42, 43, 55, 54), (66, 67, 79, 78), (51, 52, 64, 63), (58, 59, 71, 70), (48, 49, 61, 60), (55, 56, 68, 67), (52, 53, 65, 64), (59, 48, 60, 71), (49, 50, 62, 61), (56, 57, 69, 68), (53, 54, 66, 65), (50, 51, 63, 62), (57, 58, 70, 69), (81, 82, 94, 93), (63, 64, 76, 75), (70, 71, 83, 82), (60, 61, 73, 72), (67, 68, 80, 79), (64, 65, 77, 76), (71, 60, 72, 83), (61, 62, 74, 73), (68, 69, 81, 80), (65, 66, 78, 77), (62, 63, 75, 74), (69, 70, 82, 81), (87, 88, 100, 99), (78, 79, 91, 90), (75, 76, 88, 87), (82, 83, 95, 94), (72, 73, 85, 84), (79, 80, 92, 91), (76, 77, 89, 88), (83, 72, 84, 95), (73, 74, 86, 85), (80, 81, 93, 92), (77, 78, 90, 89), (74, 75, 87, 86), (96, 97, 98, 99, 100, 101, 102, 103, 104, 105, 106, 107), (94, 95, 107, 106), (84, 85, 97, 96), (91, 92, 104, 103), (88, 89, 101, 100), (95, 84, 96, 107), (85, 86, 98, 97), (92, 93, 105, 104), (89, 90, 102, 101), (86, 87, 99, 98), (93, 94, 106, 105), (90, 91, 103, 102)])
_uv = me_cylinder.uv_layers.new(name='UVMap')
_uv.uv.foreach_set('vector', [1.0, 0.5, 1.0, 1.0, 0.9167, 1.0, 0.9167, 0.5, 0.9167, 0.5, 0.9167, 1.0, 0.8333, 1.0, 0.8333, 0.5, 0.8333, 0.5, 0.8333, 1.0, 0.75, 1.0, 0.75, 0.5, 0.75, 0.5, 0.75, 1.0, 0.6667, 1.0, 0.6667, 0.5, 0.6667, 0.5, 0.6667, 1.0, 0.5833, 1.0, 0.5833, 0.5, 0.5833, 0.5, 0.5833, 1.0, 0.5, 1.0, 0.5, 0.5, 0.5, 0.5, 0.5, 1.0, 0.4167, 1.0, 0.4167, 0.5, 0.4167, 0.5, 0.4167, 1.0, 0.3333, 1.0, 0.3333, 0.5, 0.3333, 0.5, 0.3333, 1.0, 0.25, 1.0, 0.25, 0.5, 0.25, 0.5, 0.25, 1.0, 0.1667, 1.0, 0.1667, 0.5, 0.37, 0.4578, 0.25, 0.49, 0.13, 0.4578, 0.04215, 0.37, 0.01, 0.25, 0.04215, 0.13, 0.13, 0.04215, 0.25, 0.01, 0.37, 0.04215, 0.4578, 0.13, 0.49, 0.25, 0.4578, 0.37, 0.1667, 0.5, 0.1667, 1.0, 0.08333, 1.0, 0.08333, 0.5, 0.08333, 0.5, 0.08333, 1.0, 7.451e-08, 1.0, 7.451e-08, 0.5, 0.4167, 0.5, 0.3333, 0.5, 0.3333, 0.5, 0.4167, 0.5, 0.75, 0.5, 0.6667, 0.5, 0.6667, 0.5, 0.75, 0.5, 0.5, 0.5, 0.4167, 0.5, 0.4167, 0.5, 0.5, 0.5, 0.5833, 0.5, 0.5, 0.5, 0.5, 0.5, 0.5833, 0.5, 0.6667, 0.5, 0.5833, 0.5, 0.5833, 0.5, 0.6667, 0.5, 0.75, 0.5, 0.6667, 0.5, 0.6667, 0.5, 0.75, 0.5, 0.08333, 0.5, 7.451e-08, 0.5, 7.451e-08, 0.5, 0.08333, 0.5, 1.0, 0.5, 0.9167, 0.5, 0.9167, 0.5, 1.0, 0.5, 0.8333, 0.5, 0.75, 0.5, 0.75, 0.5, 0.8333, 0.5, 0.1667, 0.5, 0.08333, 0.5, 0.08333, 0.5, 0.1667, 0.5, 0.9167, 0.5, 0.8333, 0.5, 0.8333, 0.5, 0.9167, 0.5, 0.25, 0.5, 0.1667, 0.5, 0.1667, 0.5, 0.25, 0.5, 0.3333, 0.5, 0.25, 0.5, 0.25, 0.5, 0.3333, 0.5, 0.75, 0.5, 0.6667, 0.5, 0.6667, 0.5, 0.75, 0.5, 0.1667, 0.5, 0.08333, 0.5, 0.08333, 0.5, 0.1667, 0.5, 1.0, 0.5, 0.9167, 0.5, 0.9167, 0.5, 1.0, 0.5, 0.4167, 0.5, 0.3333, 0.5, 0.3333, 0.5, 0.4167, 0.5, 0.6667, 0.5, 0.5833, 0.5, 0.5833, 0.5, 0.6667, 0.5, 0.08333, 0.5, 7.451e-08, 0.5, 7.451e-08, 0.5, 0.08333, 0.5, 0.9167, 0.5, 0.8333, 0.5, 0.8333, 0.5, 0.9167, 0.5, 0.3333, 0.5, 0.25, 0.5, 0.25, 0.5, 0.3333, 0.5, 0.5833, 0.5, 0.5, 0.5, 0.5, 0.5, 0.5833, 0.5, 0.8333, 0.5, 0.75, 0.5, 0.75, 0.5, 0.8333, 0.5, 0.25, 0.5, 0.1667, 0.5, 0.1667, 0.5, 0.25, 0.5, 0.5, 0.5, 0.4167, 0.5, 0.4167, 0.5, 0.5, 0.5, 0.5, 0.5, 0.4167, 0.5, 0.4167, 0.5, 0.5, 0.5, 0.1667, 0.5, 0.08333, 0.5, 0.08333, 0.5, 0.1667, 0.5, 1.0, 0.5, 0.9167, 0.5, 0.9167, 0.5, 1.0, 0.5, 0.4167, 0.5, 0.3333, 0.5, 0.3333, 0.5, 0.4167, 0.5, 0.6667, 0.5, 0.5833, 0.5, 0.5833, 0.5, 0.6667, 0.5, 0.08333, 0.5, 7.451e-08, 0.5, 7.451e-08, 0.5, 0.08333, 0.5, 0.9167, 0.5, 0.8333, 0.5, 0.8333, 0.5, 0.9167, 0.5, 0.3333, 0.5, 0.25, 0.5, 0.25, 0.5, 0.3333, 0.5, 0.5833, 0.5, 0.5, 0.5, 0.5, 0.5, 0.5833, 0.5, 0.8333, 0.5, 0.75, 0.5, 0.75, 0.5, 0.8333, 0.5, 0.25, 0.5, 0.1667, 0.5, 0.1667, 0.5, 0.25, 0.5, 0.5, 0.5, 0.4167, 0.5, 0.4167, 0.5, 0.5, 0.5, 0.5, 0.5, 0.4167, 0.5, 0.4167, 0.5, 0.5, 0.5, 0.75, 0.5, 0.6667, 0.5, 0.6667, 0.5, 0.75, 0.5, 0.1667, 0.5, 0.08333, 0.5, 0.08333, 0.5, 0.1667, 0.5, 1.0, 0.5, 0.9167, 0.5, 0.9167, 0.5, 1.0, 0.5, 0.4167, 0.5, 0.3333, 0.5, 0.3333, 0.5, 0.4167, 0.5, 0.6667, 0.5, 0.5833, 0.5, 0.5833, 0.5, 0.6667, 0.5, 0.08333, 0.5, 7.451e-08, 0.5, 7.451e-08, 0.5, 0.08333, 0.5, 0.9167, 0.5, 0.8333, 0.5, 0.8333, 0.5, 0.9167, 0.5, 0.3333, 0.5, 0.25, 0.5, 0.25, 0.5, 0.3333, 0.5, 0.5833, 0.5, 0.5, 0.5, 0.5, 0.5, 0.5833, 0.5, 0.8333, 0.5, 0.75, 0.5, 0.75, 0.5, 0.8333, 0.5, 0.25, 0.5, 0.1667, 0.5, 0.1667, 0.5, 0.25, 0.5, 0.25, 0.5, 0.1667, 0.5, 0.1667, 0.5, 0.25, 0.5, 0.75, 0.5, 0.6667, 0.5, 0.6667, 0.5, 0.75, 0.5, 0.1667, 0.5, 0.08333, 0.5, 0.08333, 0.5, 0.1667, 0.5, 1.0, 0.5, 0.9167, 0.5, 0.9167, 0.5, 1.0, 0.5, 0.4167, 0.5, 0.3333, 0.5, 0.3333, 0.5, 0.4167, 0.5, 0.6667, 0.5, 0.5833, 0.5, 0.5833, 0.5, 0.6667, 0.5, 0.08333, 0.5, 7.451e-08, 0.5, 7.451e-08, 0.5, 0.08333, 0.5, 0.9167, 0.5, 0.8333, 0.5, 0.8333, 0.5, 0.9167, 0.5, 0.3333, 0.5, 0.25, 0.5, 0.25, 0.5, 0.3333, 0.5, 0.5833, 0.5, 0.5, 0.5, 0.5, 0.5, 0.5833, 0.5, 0.8333, 0.5, 0.75, 0.5, 0.75, 0.5, 0.8333, 0.5, 0.25, 0.5, 0.1667, 0.5, 0.1667, 0.5, 0.25, 0.5, 0.75, 0.5, 0.6667, 0.5, 0.6667, 0.5, 0.75, 0.5, 0.5, 0.5, 0.4167, 0.5, 0.4167, 0.5, 0.5, 0.5, 0.75, 0.5, 0.6667, 0.5, 0.6667, 0.5, 0.75, 0.5, 0.1667, 0.5, 0.08333, 0.5, 0.08333, 0.5, 0.1667, 0.5, 1.0, 0.5, 0.9167, 0.5, 0.9167, 0.5, 1.0, 0.5, 0.4167, 0.5, 0.3333, 0.5, 0.3333, 0.5, 0.4167, 0.5, 0.6667, 0.5, 0.5833, 0.5, 0.5833, 0.5, 0.6667, 0.5, 0.08333, 0.5, 7.451e-08, 0.5, 7.451e-08, 0.5, 0.08333, 0.5, 0.9167, 0.5, 0.8333, 0.5, 0.8333, 0.5, 0.9167, 0.5, 0.3333, 0.5, 0.25, 0.5, 0.25, 0.5, 0.3333, 0.5, 0.5833, 0.5, 0.5, 0.5, 0.5, 0.5, 0.5833, 0.5, 0.8333, 0.5, 0.75, 0.5, 0.75, 0.5, 0.8333, 0.5, 0.75, 0.49, 0.87, 0.4578, 0.9578, 0.37, 0.99, 0.25, 0.9578, 0.13, 0.87, 0.04215, 0.75, 0.01, 0.63, 0.04215, 0.5422, 0.13, 0.51, 0.25, 0.5422, 0.37, 0.63, 0.4578, 0.1667, 0.5, 0.08333, 0.5, 0.08333, 0.5, 0.1667, 0.5, 1.0, 0.5, 0.9167, 0.5, 0.9167, 0.5, 1.0, 0.5, 0.4167, 0.5, 0.3333, 0.5, 0.3333, 0.5, 0.4167, 0.5, 0.6667, 0.5, 0.5833, 0.5, 0.5833, 0.5, 0.6667, 0.5, 0.08333, 0.5, 7.451e-08, 0.5, 7.451e-08, 0.5, 0.08333, 0.5, 0.9167, 0.5, 0.8333, 0.5, 0.8333, 0.5, 0.9167, 0.5, 0.3333, 0.5, 0.25, 0.5, 0.25, 0.5, 0.3333, 0.5, 0.5833, 0.5, 0.5, 0.5, 0.5, 0.5, 0.5833, 0.5, 0.8333, 0.5, 0.75, 0.5, 0.75, 0.5, 0.8333, 0.5, 0.25, 0.5, 0.1667, 0.5, 0.1667, 0.5, 0.25, 0.5, 0.5, 0.5, 0.4167, 0.5, 0.4167, 0.5, 0.5, 0.5])
me_cylinder.update()

# ---- objects
ob_cube = bpy.data.objects.new('Cube', me_cube_001)
ob_cylinder = bpy.data.objects.new('Cylinder', me_cylinder)

# ---- transforms, parenting, visibility, modifiers, constraints
ob_cube.location = (0.0, 0.0, 0.0)
ob_cube.scale = (0.2, 0.1, 0.05)
ob_cube.use_mesh_mirror_x = True
ob_cube.use_mesh_mirror_y = True
ob_cylinder.location = (0.0, 0.0, 0.0)
_m = ob_cylinder.modifiers.new('Mirror', 'MIRROR')
_m.use_axis = (True, True, False)

# ---- collection membership
col_collection.objects.link(ob_cube)
col_collection.objects.link(ob_cylinder)

# ---- scene / render settings (as saved in the file)
scene.frame_start = 1; scene.frame_end = 250; scene.frame_set(1)
scene.render.engine = 'BLENDER_EEVEE_NEXT'
scene.render.bake_bias = 0.0
scene.render.bake_samples = 0
scene.cycles.sampling_pattern = 'TABULATED_SOBOL'
scene.eevee.use_volume_custom_range = False
bpy.context.view_layer.update()

# ---- added for rendering (the .blend has no active camera and no usable light): camera, sun
cam_auto = bpy.data.cameras.new('AutoCamera')
cam_auto.lens = 50.0
cam_auto.sensor_width = 36.0
cam_auto.clip_end = 1000.0
ob_auto_camera = bpy.data.objects.new('AutoCamera', cam_auto)
scene.collection.objects.link(ob_auto_camera)
ob_auto_camera.location = (0.514866, -0.617839, 0.371439)
ob_auto_camera.rotation_euler = (1.09748, -7.21219e-08, 0.694738)
scene.camera = ob_auto_camera
light_auto_sun = bpy.data.lights.new('AutoSun', 'SUN')
light_auto_sun.energy = 3.0
light_auto_sun.angle = 0.0523599
ob_auto_sun = bpy.data.objects.new('AutoSun', light_auto_sun)
scene.collection.objects.link(ob_auto_sun)
ob_auto_sun.rotation_euler = (0.872665, 0.174533, 0.523599)
bpy.context.view_layer.update()
